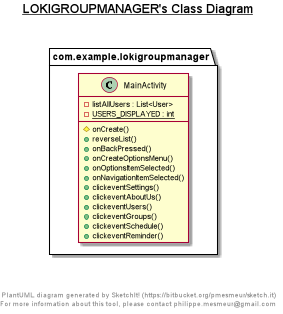

The diagram above was rendered by PlantUML. Its source (embedded in the PNG):
@startuml

title __LOKIGROUPMANAGER's Class Diagram__\n

  package com.example.lokigroupmanager {
    class MainActivity {
        - listAllUsers : List<User>
        {static} - USERS_DISPLAYED : int
        # onCreate()
        + reverseList()
        + onBackPressed()
        + onCreateOptionsMenu()
        + onOptionsItemSelected()
        + onNavigationItemSelected()
        + clickeventSettings()
        + clickeventAboutUs()
        + clickeventUsers()
        + clickeventGroups()
        + clickeventSchedule()
        + clickeventReminder()
    }
  }


right footer


PlantUML diagram generated by SketchIt! (https://bitbucket.org/pmesmeur/sketch.it)
For more information about this tool, please contact philippe.mesmeur@gmail.com
endfooter

@enduml